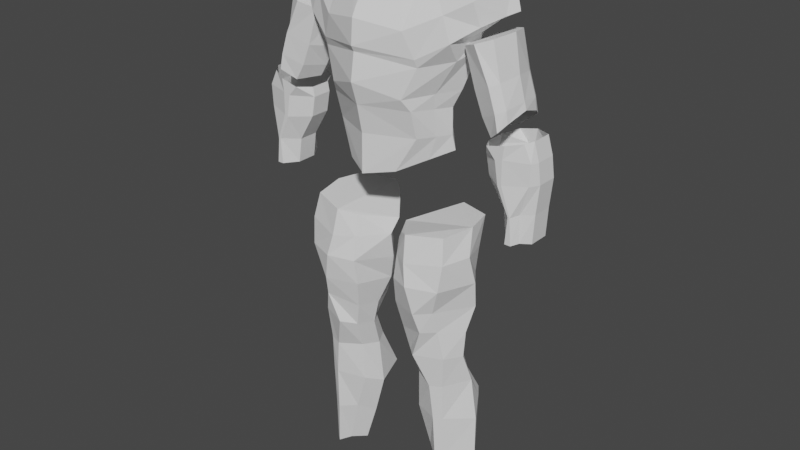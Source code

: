 # Source: 62-Cuerpo.blend  (saved by Blender 3.4.6; exported with 4.5.12 LTS)
import bpy
from mathutils import Matrix  # noqa: F401  (used for matrix-valued properties, if any)

bpy.ops.wm.read_factory_settings(use_empty=True)
scene = bpy.context.scene
scene.name = 'Scene'

# ---- collections
col_collection = bpy.data.collections.new('Collection'); scene.collection.children.link(col_collection)

# ---- world
world_world = bpy.data.worlds.new('World'); scene.world = world_world
world_world.use_nodes = True; world_world.node_tree.nodes.clear()
_N = world_world.node_tree.nodes; _L = world_world.node_tree.links
n0 = _N.new('ShaderNodeOutputWorld'); n0.name = 'World Output'; n0.location = (300, 300)
n1 = _N.new('ShaderNodeBackground'); n1.name = 'Background'; n1.location = (10, 300)
n1.inputs[0].default_value = (0.05088, 0.05088, 0.05088, 1.0)
_L.new(n1.outputs[0], n0.inputs[0])
n0.is_active_output = True
world_world.color = (0.05088, 0.05088, 0.05088)
world_world.use_sun_shadow = False
world_world.sun_shadow_jitter_overblur = 0.0

# ---- meshes
me_cylinder_002 = bpy.data.meshes.new('Cylinder.002')
me_cylinder_002.from_pydata([(0.0, 0.2046, 0.5853), (0.0, 0.2479, 0.7462), (0.2705, 0.1187, 0.5749), (0.2705, 0.1302, 0.7167), (0.3818, -0.03307, 0.5494), (0.3818, -0.03689, 0.7116), (0.2705, -0.2116, 0.5482), (0.2705, -0.2612, 0.7205), (0.0, -0.3496, 0.5599), (0.0, -0.3878, 0.736), (-0.004689, 0.2262, 0.348), (0.1611, 0.1289, 0.4065), (0.392, -0.01654, 0.4548), (0.1611, -0.2586, 0.3416), (-0.004689, -0.3496, 0.3149), (0.2399, 0.1467, 0.8186), (0.0, 0.3267, 0.8771), (0.4314, -0.02035, 0.8198), (0.2399, -0.3093, 0.7931), (0.0, -0.431, 0.8732), (0.3178, 0.1658, 0.9839), (0.0, 0.3801, 1.042), (0.523, -1.094e-07, 1.061), (0.3178, -0.2688, 0.9776), (0.0, -0.4056, 1.038), (0.3242, 0.227, 1.014), (0.005103, 0.38, 1.07), (0.5297, -0.0001308, 1.148), (0.3116, -0.2864, 1.025), (0.0, -0.424, 1.072), (0.2621, 0.2264, 1.182), (0.0, 0.3793, 1.225), (0.7017, -0.03446, 1.273), (0.2531, -0.3186, 1.175), (0.0, -0.4119, 1.221), (0.1579, 0.2253, 1.481), (-0.005985, 0.3471, 1.445), (0.3101, -0.001874, 1.51), (0.1509, -0.1964, 1.489), (-0.005985, -0.2866, 1.445), (0.7752, 0.156, 0.3993), (0.7519, 0.156, 0.5419), (0.798, 0.1559, 0.4093), (0.7963, 0.1559, 0.5543), (0.9808, 0.06446, 0.4319), (0.9649, 0.06446, 0.5562), (0.9807, -0.06471, 0.4319), (0.9648, -0.06471, 0.5562), (0.7978, -0.156, 0.4093), (0.796, -0.156, 0.5543), (0.7749, -0.1559, 0.3993), (0.7517, -0.1559, 0.5419), (0.6551, -0.06446, 0.404), (0.6312, -0.06446, 0.5348), (0.6552, 0.06471, 0.404), (0.6313, 0.06471, 0.5348), (0.8081, 0.1559, 0.6372), (0.694, 0.156, 0.609), (0.9321, 0.06446, 0.6673), (0.932, -0.06471, 0.6673), (0.8079, -0.156, 0.6372), (0.6937, -0.1559, 0.609), (0.6431, -0.06445, 0.5957), (0.6432, 0.06471, 0.5957), (0.9401, -0.1103, 0.4254), (0.9472, -0.1103, 0.5568), (0.8996, -0.1103, 0.6565), (0.8491, 0.1563, 0.2381), (0.8609, 0.1562, 0.237), (0.9627, 0.06477, 0.2538), (0.9626, -0.0644, 0.2538), (0.8926, -0.11, 0.2494), (0.8606, -0.1557, 0.237), (0.8488, -0.1556, 0.2381), (0.7606, -0.06414, 0.2295), (0.7607, 0.06502, 0.2295), (0.8369, 0.1551, 0.07519), (0.8752, 0.155, 0.07504), (0.9532, 0.06362, 0.07763), (0.9531, -0.06555, 0.07763), (0.9016, -0.1112, 0.08214), (0.875, -0.1568, 0.07504), (0.8367, -0.1567, 0.07519), (0.7812, -0.0653, 0.07107), (0.7813, 0.06387, 0.07107), (0.7158, 0.1883, 0.9418), (0.6179, 0.1883, 1.149), (0.7488, 0.1332, 0.9563), (0.6991, 0.1332, 1.177), (0.7786, -1.695e-07, 0.9734), (0.7415, -1.486e-07, 1.195), (0.7488, -0.1332, 0.9563), (0.6991, -0.1332, 1.177), (0.7158, -0.1883, 0.9418), (0.6179, -0.1883, 1.149), (0.5941, -0.1332, 0.8811), (0.5206, -0.1332, 1.11), (0.5167, -1.541e-07, 0.8589), (0.4624, -1.34e-07, 1.086), (0.5941, 0.1332, 0.8811), (0.5206, 0.1332, 1.11), (0.7611, 0.1883, 0.8061), (0.7954, 0.1332, 0.8194), (0.8162, -1.674e-07, 0.8365), (0.7954, -0.1332, 0.8194), (0.7611, -0.1883, 0.8061), (0.647, -0.1332, 0.7479), (0.5861, -1.531e-07, 0.7296), (0.647, 0.1332, 0.7479), (0.7816, 0.1883, 0.7093), (0.8062, 0.1332, 0.7473), (0.8288, -1.778e-07, 0.7918), (0.8062, -0.1332, 0.7473), (0.7816, -0.1883, 0.7093), (0.7056, -0.1332, 0.6476), (0.6323, -1.592e-07, 0.653), (0.7056, 0.1332, 0.6476), (0.3322, -0.1126, 0.5489), (0.3322, -0.1369, 0.7156), (0.2891, -0.1245, 0.4043), (0.3461, -0.1491, 0.8079), (0.4627, -0.1198, 1.007), (0.4808, -0.2086, 1.124), (0.432, -0.2068, 1.266), (0.2757, -0.1213, 1.505), (0.3266, 0.04213, 0.562), (0.3266, 0.04588, 0.7141), (0.2776, 0.05552, 0.4309), (0.3366, 0.06242, 0.8192), (0.459, 0.0649, 1.016), (0.4618, 0.1395, 1.155), (0.415, 0.1599, 1.295), (0.2752, 0.144, 1.496), (0.603, -0.1149, 1.214), (0.6322, 0.03233, 1.234), (0.5741, -0.1442, 1.348), (0.4012, -0.07806, 1.567), (0.4211, 0.03059, 1.573), (0.5522, 0.1082, 1.248), (0.5269, 0.1286, 1.376), (0.3753, 0.1127, 1.558), (0.7507, 0.02122, 1.297), (0.6606, -0.07059, 1.447), (0.7039, 0.02053, 1.483), (0.5052, -0.01132, 1.599), (0.5171, 0.01947, 1.604), (0.6387, 0.0945, 1.304), (0.5996, 0.1149, 1.476), (0.4897, 0.09899, 1.59), (0.2983, 0.1707, -0.3145), (0.2708, 0.1795, -0.1865), (0.4765, 0.09433, -0.3231), (0.4914, 0.1031, -0.1603), (0.5636, -0.02638, -0.3252), (0.5492, -0.07033, -0.1441), (0.4765, -0.2705, -0.3165), (0.4914, -0.2467, -0.1493), (0.2983, -0.3469, -0.3079), (0.2708, -0.3231, -0.1755), (0.155, -0.2705, -0.3323), (0.1607, -0.2467, -0.1761), (0.04961, -0.02638, -0.3625), (0.03153, -0.07033, -0.185), (0.155, 0.09433, -0.3389), (0.1607, 0.1031, -0.1871), (0.3377, 0.1905, -0.4869), (0.4242, 0.1141, -0.4817), (0.551, 0.002198, -0.4955), (0.4242, -0.246, -0.4817), (0.3377, -0.3224, -0.4869), (0.15, -0.246, -0.4991), (0.0935, 0.002198, -0.5328), (0.15, 0.1141, -0.4991), (0.361, 0.1488, -0.6228), (0.4338, 0.07235, -0.6252), (0.5301, -0.05715, -0.656), (0.4338, -0.2064, -0.6252), (0.361, -0.2828, -0.6228), (0.1779, -0.2064, -0.6808), (0.1489, -0.05715, -0.7085), (0.1779, 0.07235, -0.6808), (0.4682, 0.1844, 0.005314), (0.2568, 0.2608, -0.01024), (0.5138, 4.918e-08, 0.01056), (0.4682, -0.2138, 0.007145), (0.2568, -0.2902, -0.008405), (0.1711, -0.2138, -0.04563), (0.02666, 6.432e-08, -0.1022), (0.1711, 0.1844, -0.04746), (0.2923, 0.07402, -0.8235), (0.4644, -0.002377, -0.8245), (0.5239, -0.06814, -0.8235), (0.4644, -0.1844, -0.8135), (0.2923, -0.2608, -0.8125), (0.213, -0.1844, -0.8354), (0.1748, -0.06814, -0.8577), (0.213, -0.002377, -0.8464), (0.3696, 0.1553, -1.038), (0.4459, 0.07895, -1.028), (0.542, 9.846e-09, -1.018), (0.4459, -0.1673, -1.026), (0.3696, -0.1949, -1.036), (0.2311, -0.1185, -1.028), (0.1929, 1.445e-08, -1.052), (0.2311, 0.07895, -1.03), (0.3934, 0.2894, -1.288), (0.4492, 0.213, -1.286), (0.5843, 1.179e-08, -1.288), (0.4492, -0.1563, -1.266), (0.3934, -0.1839, -1.268), (0.2246, -0.1075, -1.291), (0.1576, 1.352e-08, -1.333), (0.2246, 0.213, -1.311), (0.403, 0.2147, -1.558), (0.4482, 0.1383, -1.559), (0.5842, 1.382e-08, -1.593), (0.4482, -0.1432, -1.563), (0.403, -0.1707, -1.562), (0.3078, -0.09433, -1.552), (0.2291, 1.084e-08, -1.603), (0.3078, 0.1383, -1.547), (0.4239, 0.1114, -1.874), (0.4574, 0.03499, -1.872), (0.5415, 1.197e-08, -1.861), (0.4574, -0.1278, -1.859), (0.4239, -0.1553, -1.861), (0.3839, -0.07895, -1.858), (0.3094, 7.703e-09, -1.863), (0.3839, 0.03499, -1.872)], [], [(0, 1, 3, 2), (125, 126, 5, 4), (117, 118, 7, 6), (6, 7, 9, 8), (126, 3, 15, 128), (117, 6, 13, 119), (6, 8, 14, 13), (125, 4, 12, 127), (0, 2, 11, 10), (15, 16, 21, 20), (3, 1, 16, 15), (118, 5, 17, 120), (9, 7, 18, 19), (19, 18, 23, 24), (128, 15, 20, 129), (120, 17, 22, 121), (25, 26, 31, 30), (24, 23, 28, 29), (129, 20, 25, 130), (121, 22, 27, 122), (20, 21, 26, 25), (29, 28, 33, 34), (130, 25, 30, 131), (124, 123, 135, 136), (37, 124, 136, 137), (30, 31, 36, 35), (34, 33, 38, 39), (131, 30, 35, 132), (40, 41, 43, 42), (42, 43, 45, 44), (44, 45, 47, 46), (64, 65, 49, 48), (48, 49, 51, 50), (50, 51, 53, 52), (65, 47, 59, 66), (52, 53, 55, 54), (54, 55, 41, 40), (48, 50, 73, 72), (55, 53, 62, 63), (45, 43, 56, 58), (51, 49, 60, 61), (41, 55, 63, 57), (43, 41, 57, 56), (47, 45, 58, 59), (53, 51, 61, 62), (49, 65, 66, 60), (46, 47, 65, 64), (69, 70, 79, 78), (64, 48, 72, 71), (40, 42, 68, 67), (44, 46, 70, 69), (42, 44, 69, 68), (54, 40, 67, 75), (52, 54, 75, 74), (50, 52, 74, 73), (46, 64, 71, 70), (76, 77, 78, 79, 80, 81, 82, 83, 84), (74, 75, 84, 83), (71, 72, 81, 80), (67, 68, 77, 76), (75, 67, 76, 84), (72, 73, 82, 81), (68, 69, 78, 77), (70, 71, 80, 79), (73, 74, 83, 82), (85, 86, 88, 87), (87, 88, 90, 89), (89, 90, 92, 91), (91, 92, 94, 93), (93, 94, 96, 95), (95, 96, 98, 97), (88, 86, 100, 98, 96, 94, 92, 90), (97, 98, 100, 99), (99, 100, 86, 85), (87, 89, 103, 102), (105, 106, 114, 113), (93, 95, 106, 105), (99, 85, 101, 108), (85, 87, 102, 101), (89, 91, 104, 103), (95, 97, 107, 106), (91, 93, 105, 104), (97, 99, 108, 107), (103, 104, 112, 111), (101, 102, 110, 109), (108, 101, 109, 116), (106, 107, 115, 114), (104, 105, 113, 112), (102, 103, 111, 110), (107, 108, 116, 115), (33, 123, 124, 38), (28, 122, 123, 33), (23, 121, 122, 28), (18, 120, 121, 23), (7, 118, 120, 18), (4, 117, 119, 12), (4, 5, 118, 117), (131, 132, 140, 139), (122, 27, 134, 133), (22, 129, 130, 27), (17, 128, 129, 22), (2, 125, 127, 11), (5, 126, 128, 17), (2, 3, 126, 125), (140, 137, 145, 148), (133, 134, 141, 32), (138, 139, 147, 146), (135, 133, 32, 142), (130, 131, 139, 138), (132, 37, 137, 140), (27, 130, 138, 134), (123, 122, 133, 135), (32, 141, 143, 142), (142, 143, 145, 144), (143, 147, 148, 145), (141, 146, 147, 143), (134, 138, 146, 141), (136, 135, 142, 144), (137, 136, 144, 145), (139, 140, 148, 147), (149, 150, 152, 151), (151, 152, 154, 153), (153, 154, 156, 155), (155, 156, 158, 157), (157, 158, 160, 159), (159, 160, 162, 161), (158, 156, 184, 185), (161, 162, 164, 163), (163, 164, 150, 149), (163, 149, 165, 172), (167, 168, 176, 175), (149, 151, 166, 165), (153, 155, 168, 167), (159, 161, 171, 170), (155, 157, 169, 168), (161, 163, 172, 171), (151, 153, 167, 166), (157, 159, 170, 169), (179, 180, 196, 195), (165, 166, 174, 173), (172, 165, 173, 180), (170, 171, 179, 178), (168, 169, 177, 176), (166, 167, 175, 174), (171, 172, 180, 179), (169, 170, 178, 177), (181, 182, 188, 187, 186, 185, 184, 183), (164, 162, 187, 188), (154, 152, 181, 183), (160, 158, 185, 186), (150, 164, 188, 182), (152, 150, 182, 181), (156, 154, 183, 184), (162, 160, 186, 187), (191, 192, 200, 199), (177, 178, 194, 193), (175, 176, 192, 191), (173, 174, 190, 189), (180, 173, 189, 196), (178, 179, 195, 194), (176, 177, 193, 192), (174, 175, 191, 190), (197, 198, 206, 205), (189, 190, 198, 197), (196, 189, 197, 204), (194, 195, 203, 202), (192, 193, 201, 200), (190, 191, 199, 198), (195, 196, 204, 203), (193, 194, 202, 201), (211, 212, 220, 219), (204, 197, 205, 212), (202, 203, 211, 210), (200, 201, 209, 208), (198, 199, 207, 206), (203, 204, 212, 211), (201, 202, 210, 209), (199, 200, 208, 207), (214, 215, 223, 222), (209, 210, 218, 217), (207, 208, 216, 215), (205, 206, 214, 213), (212, 205, 213, 220), (210, 211, 219, 218), (208, 209, 217, 216), (206, 207, 215, 214), (221, 222, 223, 224, 225, 226, 227, 228), (219, 220, 228, 227), (217, 218, 226, 225), (215, 216, 224, 223), (213, 214, 222, 221), (220, 213, 221, 228), (218, 219, 227, 226), (216, 217, 225, 224), (228, 226, 227)])
_uv = me_cylinder_002.uv_layers.new(name='UVMap')
_uv.uv.foreach_set('vector', [1.0, 0.5, 1.0, 1.0, 0.875, 1.0, 0.875, 0.5, 0.8119, 0.5, 0.8119, 1.0, 0.75, 1.0, 0.75, 0.5, 0.6943, 0.5, 0.6943, 1.0, 0.625, 1.0, 0.625, 0.5, 0.625, 0.5, 0.625, 1.0, 0.5, 1.0, 0.5, 0.5, 0.8119, 1.0, 0.875, 1.0, 0.875, 1.0, 0.8119, 1.0, 0.6943, 0.5, 0.625, 0.5, 0.625, 0.5, 0.6943, 0.5, 0.625, 0.5, 0.5, 0.5, 0.5, 0.5, 0.625, 0.5, 0.8119, 0.5, 0.75, 0.5, 0.75, 0.5, 0.8119, 0.5, 1.0, 0.5, 0.875, 0.5, 0.875, 0.5, 1.0, 0.5, 0.875, 1.0, 1.0, 1.0, 1.0, 1.0, 0.875, 1.0, 0.875, 1.0, 1.0, 1.0, 1.0, 1.0, 0.875, 1.0, 0.6943, 1.0, 0.75, 1.0, 0.75, 1.0, 0.6943, 1.0, 0.5, 1.0, 0.625, 1.0, 0.625, 1.0, 0.5, 1.0, 0.5, 1.0, 0.625, 1.0, 0.625, 1.0, 0.5, 1.0, 0.8119, 1.0, 0.875, 1.0, 0.875, 1.0, 0.8119, 1.0, 0.6943, 1.0, 0.75, 1.0, 0.75, 1.0, 0.6943, 1.0, 0.875, 1.0, 1.0, 1.0, 1.0, 1.0, 0.875, 1.0, 0.5, 1.0, 0.625, 1.0, 0.625, 1.0, 0.5, 1.0, 0.8119, 1.0, 0.875, 1.0, 0.875, 1.0, 0.8119, 1.0, 0.6943, 1.0, 0.75, 1.0, 0.75, 1.0, 0.6943, 1.0, 0.875, 1.0, 1.0, 1.0, 1.0, 1.0, 0.875, 1.0, 0.5, 1.0, 0.625, 1.0, 0.625, 1.0, 0.5, 1.0, 0.8119, 1.0, 0.875, 1.0, 0.875, 1.0, 0.8119, 1.0, 0.6943, 1.0, 0.6943, 1.0, 0.6943, 1.0, 0.6943, 1.0, 0.0, 0.0, 0.0, 0.0, 0.0, 0.0, 0.0, 0.0, 0.875, 1.0, 1.0, 1.0, 1.0, 1.0, 0.875, 1.0, 0.5, 1.0, 0.625, 1.0, 0.625, 1.0, 0.5, 1.0, 0.8119, 1.0, 0.875, 1.0, 0.875, 1.0, 0.8119, 1.0, 1.0, 0.5, 1.0, 1.0, 0.875, 1.0, 0.875, 0.5, 0.875, 0.5, 0.875, 1.0, 0.75, 1.0, 0.75, 0.5, 0.75, 0.5, 0.75, 1.0, 0.625, 1.0, 0.625, 0.5, 0.5625, 0.5, 0.5625, 1.0, 0.5, 1.0, 0.5, 0.5, 0.5, 0.5, 0.5, 1.0, 0.375, 1.0, 0.375, 0.5, 0.375, 0.5, 0.375, 1.0, 0.25, 1.0, 0.25, 0.5, 0.5625, 1.0, 0.625, 1.0, 0.625, 1.0, 0.5625, 1.0, 0.25, 0.5, 0.25, 1.0, 0.125, 1.0, 0.125, 0.5, 0.125, 0.5, 0.125, 1.0, 0.0, 1.0, 0.0, 0.5, 0.5, 0.5, 0.375, 0.5, 0.375, 0.5, 0.5, 0.5, 0.125, 1.0, 0.25, 1.0, 0.25, 1.0, 0.125, 1.0, 0.75, 1.0, 0.875, 1.0, 0.875, 1.0, 0.75, 1.0, 0.375, 1.0, 0.5, 1.0, 0.5, 1.0, 0.375, 1.0, 0.0, 1.0, 0.125, 1.0, 0.125, 1.0, 0.0, 1.0, 0.875, 1.0, 1.0, 1.0, 1.0, 1.0, 0.875, 1.0, 0.625, 1.0, 0.75, 1.0, 0.75, 1.0, 0.625, 1.0, 0.25, 1.0, 0.375, 1.0, 0.375, 1.0, 0.25, 1.0, 0.5, 1.0, 0.5625, 1.0, 0.5625, 1.0, 0.5, 1.0, 0.625, 0.5, 0.625, 1.0, 0.5625, 1.0, 0.5625, 0.5, 0.75, 0.5, 0.625, 0.5, 0.625, 0.5, 0.75, 0.5, 0.5625, 0.5, 0.5, 0.5, 0.5, 0.5, 0.5625, 0.5, 1.0, 0.5, 0.875, 0.5, 0.875, 0.5, 1.0, 0.5, 0.75, 0.5, 0.625, 0.5, 0.625, 0.5, 0.75, 0.5, 0.875, 0.5, 0.75, 0.5, 0.75, 0.5, 0.875, 0.5, 0.125, 0.5, 0.0, 0.5, 0.0, 0.5, 0.125, 0.5, 0.25, 0.5, 0.125, 0.5, 0.125, 0.5, 0.25, 0.5, 0.375, 0.5, 0.25, 0.5, 0.25, 0.5, 0.375, 0.5, 0.625, 0.5, 0.5625, 0.5, 0.5625, 0.5, 0.625, 0.5, 0.75, 0.49, 0.9197, 0.4197, 0.99, 0.25, 0.9197, 0.08029, 0.8349, 0.04515, 0.75, 0.01, 0.5803, 0.08029, 0.51, 0.25, 0.5803, 0.4197, 0.25, 0.5, 0.125, 0.5, 0.125, 0.5, 0.25, 0.5, 0.5625, 0.5, 0.5, 0.5, 0.5, 0.5, 0.5625, 0.5, 1.0, 0.5, 0.875, 0.5, 0.875, 0.5, 1.0, 0.5, 0.125, 0.5, 0.0, 0.5, 0.0, 0.5, 0.125, 0.5, 0.5, 0.5, 0.375, 0.5, 0.375, 0.5, 0.5, 0.5, 0.875, 0.5, 0.75, 0.5, 0.75, 0.5, 0.875, 0.5, 0.625, 0.5, 0.5625, 0.5, 0.5625, 0.5, 0.625, 0.5, 0.375, 0.5, 0.25, 0.5, 0.25, 0.5, 0.375, 0.5, 1.0, 0.5, 1.0, 1.0, 0.875, 1.0, 0.875, 0.5, 0.875, 0.5, 0.875, 1.0, 0.75, 1.0, 0.75, 0.5, 0.75, 0.5, 0.75, 1.0, 0.625, 1.0, 0.625, 0.5, 0.625, 0.5, 0.625, 1.0, 0.5, 1.0, 0.5, 0.5, 0.5, 0.5, 0.5, 1.0, 0.375, 1.0, 0.375, 0.5, 0.375, 0.5, 0.375, 1.0, 0.25, 1.0, 0.25, 0.5, 0.4197, 0.4197, 0.25, 0.49, 0.08029, 0.4197, 0.01, 0.25, 0.08029, 0.08029, 0.25, 0.01, 0.4197, 0.08029, 0.49, 0.25, 0.25, 0.5, 0.25, 1.0, 0.125, 1.0, 0.125, 0.5, 0.125, 0.5, 0.125, 1.0, 0.0, 1.0, 0.0, 0.5, 0.875, 0.5, 0.75, 0.5, 0.75, 0.5, 0.875, 0.5, 0.5, 0.5, 0.375, 0.5, 0.375, 0.5, 0.5, 0.5, 0.5, 0.5, 0.375, 0.5, 0.375, 0.5, 0.5, 0.5, 0.125, 0.5, 0.0, 0.5, 0.0, 0.5, 0.125, 0.5, 1.0, 0.5, 0.875, 0.5, 0.875, 0.5, 1.0, 0.5, 0.75, 0.5, 0.625, 0.5, 0.625, 0.5, 0.75, 0.5, 0.375, 0.5, 0.25, 0.5, 0.25, 0.5, 0.375, 0.5, 0.625, 0.5, 0.5, 0.5, 0.5, 0.5, 0.625, 0.5, 0.25, 0.5, 0.125, 0.5, 0.125, 0.5, 0.25, 0.5, 0.75, 0.5, 0.625, 0.5, 0.625, 0.5, 0.75, 0.5, 1.0, 0.5, 0.875, 0.5, 0.875, 0.5, 1.0, 0.5, 0.125, 0.5, 0.0, 0.5, 0.0, 0.5, 0.125, 0.5, 0.375, 0.5, 0.25, 0.5, 0.25, 0.5, 0.375, 0.5, 0.625, 0.5, 0.5, 0.5, 0.5, 0.5, 0.625, 0.5, 0.875, 0.5, 0.75, 0.5, 0.75, 0.5, 0.875, 0.5, 0.25, 0.5, 0.125, 0.5, 0.125, 0.5, 0.25, 0.5, 0.625, 1.0, 0.6943, 1.0, 0.6943, 1.0, 0.625, 1.0, 0.625, 1.0, 0.6943, 1.0, 0.6943, 1.0, 0.625, 1.0, 0.625, 1.0, 0.6943, 1.0, 0.6943, 1.0, 0.625, 1.0, 0.625, 1.0, 0.6943, 1.0, 0.6943, 1.0, 0.625, 1.0, 0.625, 1.0, 0.6943, 1.0, 0.6943, 1.0, 0.625, 1.0, 0.75, 0.5, 0.6943, 0.5, 0.6943, 0.5, 0.75, 0.5, 0.75, 0.5, 0.75, 1.0, 0.6943, 1.0, 0.6943, 0.5, 0.8119, 1.0, 0.8119, 1.0, 0.8119, 1.0, 0.8119, 1.0, 0.6943, 1.0, 0.75, 1.0, 0.75, 1.0, 0.6943, 1.0, 0.75, 1.0, 0.8119, 1.0, 0.8119, 1.0, 0.75, 1.0, 0.75, 1.0, 0.8119, 1.0, 0.8119, 1.0, 0.75, 1.0, 0.875, 0.5, 0.8119, 0.5, 0.8119, 0.5, 0.875, 0.5, 0.75, 1.0, 0.8119, 1.0, 0.8119, 1.0, 0.75, 1.0, 0.875, 0.5, 0.875, 1.0, 0.8119, 1.0, 0.8119, 0.5, 0.0, 0.0, 0.0, 0.0, 0.0, 0.0, 0.0, 0.0, 0.6943, 1.0, 0.75, 1.0, 0.75, 1.0, 0.6943, 1.0, 0.8119, 1.0, 0.8119, 1.0, 0.8119, 1.0, 0.8119, 1.0, 0.6943, 1.0, 0.6943, 1.0, 0.6943, 1.0, 0.6943, 1.0, 0.8119, 1.0, 0.8119, 1.0, 0.8119, 1.0, 0.8119, 1.0, 0.0, 0.0, 0.0, 0.0, 0.0, 0.0, 0.0, 0.0, 0.75, 1.0, 0.8119, 1.0, 0.8119, 1.0, 0.75, 1.0, 0.6943, 1.0, 0.6943, 1.0, 0.6943, 1.0, 0.6943, 1.0, 0.6943, 1.0, 0.75, 1.0, 0.75, 1.0, 0.6943, 1.0, 0.6943, 1.0, 0.75, 1.0, 0.75, 1.0, 0.6943, 1.0, 0.75, 1.0, 0.8119, 1.0, 0.8119, 1.0, 0.75, 1.0, 0.75, 1.0, 0.8119, 1.0, 0.8119, 1.0, 0.75, 1.0, 0.75, 1.0, 0.8119, 1.0, 0.8119, 1.0, 0.75, 1.0, 0.6943, 1.0, 0.6943, 1.0, 0.6943, 1.0, 0.6943, 1.0, 0.0, 0.0, 0.0, 0.0, 0.0, 0.0, 0.0, 0.0, 0.8119, 1.0, 0.8119, 1.0, 0.8119, 1.0, 0.8119, 1.0, 1.0, 0.5, 1.0, 1.0, 0.875, 1.0, 0.875, 0.5, 0.875, 0.5, 0.875, 1.0, 0.75, 1.0, 0.75, 0.5, 0.75, 0.5, 0.75, 1.0, 0.625, 1.0, 0.625, 0.5, 0.625, 0.5, 0.625, 1.0, 0.5, 1.0, 0.5, 0.5, 0.5, 0.5, 0.5, 1.0, 0.375, 1.0, 0.375, 0.5, 0.375, 0.5, 0.375, 1.0, 0.25, 1.0, 0.25, 0.5, 0.5, 1.0, 0.625, 1.0, 0.625, 1.0, 0.5, 1.0, 0.25, 0.5, 0.25, 1.0, 0.125, 1.0, 0.125, 0.5, 0.125, 0.5, 0.125, 1.0, 0.0, 1.0, 0.0, 0.5, 0.125, 0.5, 0.0, 0.5, 0.0, 0.5, 0.125, 0.5, 0.75, 0.5, 0.625, 0.5, 0.625, 0.5, 0.75, 0.5, 1.0, 0.5, 0.875, 0.5, 0.875, 0.5, 1.0, 0.5, 0.75, 0.5, 0.625, 0.5, 0.625, 0.5, 0.75, 0.5, 0.375, 0.5, 0.25, 0.5, 0.25, 0.5, 0.375, 0.5, 0.625, 0.5, 0.5, 0.5, 0.5, 0.5, 0.625, 0.5, 0.25, 0.5, 0.125, 0.5, 0.125, 0.5, 0.25, 0.5, 0.875, 0.5, 0.75, 0.5, 0.75, 0.5, 0.875, 0.5, 0.5, 0.5, 0.375, 0.5, 0.375, 0.5, 0.5, 0.5, 0.25, 0.5, 0.125, 0.5, 0.125, 0.5, 0.25, 0.5, 1.0, 0.5, 0.875, 0.5, 0.875, 0.5, 1.0, 0.5, 0.125, 0.5, 0.0, 0.5, 0.0, 0.5, 0.125, 0.5, 0.375, 0.5, 0.25, 0.5, 0.25, 0.5, 0.375, 0.5, 0.625, 0.5, 0.5, 0.5, 0.5, 0.5, 0.625, 0.5, 0.875, 0.5, 0.75, 0.5, 0.75, 0.5, 0.875, 0.5, 0.25, 0.5, 0.125, 0.5, 0.125, 0.5, 0.25, 0.5, 0.5, 0.5, 0.375, 0.5, 0.375, 0.5, 0.5, 0.5, 0.4197, 0.4197, 0.25, 0.49, 0.08029, 0.4197, 0.01, 0.25, 0.08029, 0.08029, 0.25, 0.01, 0.4197, 0.08029, 0.49, 0.25, 0.125, 1.0, 0.25, 1.0, 0.25, 1.0, 0.125, 1.0, 0.75, 1.0, 0.875, 1.0, 0.875, 1.0, 0.75, 1.0, 0.375, 1.0, 0.5, 1.0, 0.5, 1.0, 0.375, 1.0, 0.0, 1.0, 0.125, 1.0, 0.125, 1.0, 0.0, 1.0, 0.875, 1.0, 1.0, 1.0, 1.0, 1.0, 0.875, 1.0, 0.625, 1.0, 0.75, 1.0, 0.75, 1.0, 0.625, 1.0, 0.25, 1.0, 0.375, 1.0, 0.375, 1.0, 0.25, 1.0, 0.75, 0.5, 0.625, 0.5, 0.625, 0.5, 0.75, 0.5, 0.5, 0.5, 0.375, 0.5, 0.375, 0.5, 0.5, 0.5, 0.75, 0.5, 0.625, 0.5, 0.625, 0.5, 0.75, 0.5, 1.0, 0.5, 0.875, 0.5, 0.875, 0.5, 1.0, 0.5, 0.125, 0.5, 0.0, 0.5, 0.0, 0.5, 0.125, 0.5, 0.375, 0.5, 0.25, 0.5, 0.25, 0.5, 0.375, 0.5, 0.625, 0.5, 0.5, 0.5, 0.5, 0.5, 0.625, 0.5, 0.875, 0.5, 0.75, 0.5, 0.75, 0.5, 0.875, 0.5, 1.0, 0.5, 0.875, 0.5, 0.875, 0.5, 1.0, 0.5, 1.0, 0.5, 0.875, 0.5, 0.875, 0.5, 1.0, 0.5, 0.125, 0.5, 0.0, 0.5, 0.0, 0.5, 0.125, 0.5, 0.375, 0.5, 0.25, 0.5, 0.25, 0.5, 0.375, 0.5, 0.625, 0.5, 0.5, 0.5, 0.5, 0.5, 0.625, 0.5, 0.875, 0.5, 0.75, 0.5, 0.75, 0.5, 0.875, 0.5, 0.25, 0.5, 0.125, 0.5, 0.125, 0.5, 0.25, 0.5, 0.5, 0.5, 0.375, 0.5, 0.375, 0.5, 0.5, 0.5, 0.25, 0.5, 0.125, 0.5, 0.125, 0.5, 0.25, 0.5, 0.125, 0.5, 0.0, 0.5, 0.0, 0.5, 0.125, 0.5, 0.375, 0.5, 0.25, 0.5, 0.25, 0.5, 0.375, 0.5, 0.625, 0.5, 0.5, 0.5, 0.5, 0.5, 0.625, 0.5, 0.875, 0.5, 0.75, 0.5, 0.75, 0.5, 0.875, 0.5, 0.25, 0.5, 0.125, 0.5, 0.125, 0.5, 0.25, 0.5, 0.5, 0.5, 0.375, 0.5, 0.375, 0.5, 0.5, 0.5, 0.75, 0.5, 0.625, 0.5, 0.625, 0.5, 0.75, 0.5, 0.875, 0.5, 0.75, 0.5, 0.75, 0.5, 0.875, 0.5, 0.5, 0.5, 0.375, 0.5, 0.375, 0.5, 0.5, 0.5, 0.75, 0.5, 0.625, 0.5, 0.625, 0.5, 0.75, 0.5, 1.0, 0.5, 0.875, 0.5, 0.875, 0.5, 1.0, 0.5, 0.125, 0.5, 0.0, 0.5, 0.0, 0.5, 0.125, 0.5, 0.375, 0.5, 0.25, 0.5, 0.25, 0.5, 0.375, 0.5, 0.625, 0.5, 0.5, 0.5, 0.5, 0.5, 0.625, 0.5, 0.875, 0.5, 0.75, 0.5, 0.75, 0.5, 0.875, 0.5, 0.75, 0.49, 0.9197, 0.4197, 0.99, 0.25, 0.9197, 0.08029, 0.75, 0.01, 0.5803, 0.08029, 0.51, 0.25, 0.5803, 0.4197, 0.25, 0.5, 0.125, 0.5, 0.125, 0.5, 0.25, 0.5, 0.5, 0.5, 0.375, 0.5, 0.375, 0.5, 0.5, 0.5, 0.75, 0.5, 0.625, 0.5, 0.625, 0.5, 0.75, 0.5, 1.0, 0.5, 0.875, 0.5, 0.875, 0.5, 1.0, 0.5, 0.125, 0.5, 0.0, 0.5, 0.0, 0.5, 0.125, 0.5, 0.375, 0.5, 0.25, 0.5, 0.25, 0.5, 0.375, 0.5, 0.625, 0.5, 0.5, 0.5, 0.5, 0.5, 0.625, 0.5, 0.5803, 0.4197, 0.5803, 0.08029, 0.51, 0.25])
me_cylinder_002.update()

# ---- objects
ob_empty = bpy.data.objects.new('Empty', None)
ob_empty_001 = bpy.data.objects.new('Empty.001', None)
ob_cylinder = bpy.data.objects.new('Cylinder', me_cylinder_002)
ob_eje_de_simetria = bpy.data.objects.new('eje de simetria', None)

# ---- transforms, parenting, visibility, modifiers, constraints
ob_empty.location = (0.02214, 0.0, 0.0)
ob_empty.rotation_euler = (1.571, -0.0, -0.0)
ob_empty.empty_display_type = 'IMAGE'
ob_empty.empty_display_size = 5.0
ob_empty_001.location = (0.0, 0.0, 0.0)
ob_empty_001.rotation_euler = (1.571, -0.0, 1.571)
ob_empty_001.empty_display_type = 'IMAGE'
ob_empty_001.empty_display_size = 5.0
ob_cylinder.location = (0.0, 0.0, 0.0)
_m = ob_cylinder.modifiers.new('Mirror', 'MIRROR')
_m.mirror_object = ob_eje_de_simetria
ob_eje_de_simetria.location = (0.0, 0.0, 0.0)

# ---- collection membership
col_collection.objects.link(ob_empty)
col_collection.objects.link(ob_empty_001)
col_collection.objects.link(ob_cylinder)
col_collection.objects.link(ob_eje_de_simetria)

# ---- scene / render settings (as saved in the file)
scene.frame_start = 1; scene.frame_end = 250; scene.frame_set(1)
scene.render.engine = 'BLENDER_EEVEE_NEXT'
scene.cycles.sampling_pattern = 'TABULATED_SOBOL'
scene.cycles.use_light_tree = False
scene.view_settings.view_transform = 'Filmic'
bpy.context.view_layer.update()

# ---- added for rendering (the .blend has no active camera and no usable light): camera, sun
cam_auto = bpy.data.cameras.new('AutoCamera')
cam_auto.lens = 50.0
cam_auto.sensor_width = 36.0
cam_auto.clip_end = 1000.0
ob_auto_camera = bpy.data.objects.new('AutoCamera', cam_auto)
scene.collection.objects.link(ob_auto_camera)
ob_auto_camera.location = (3.77006, -4.54952, 2.88142)
ob_auto_camera.rotation_euler = (1.09748, -7.21219e-08, 0.694738)
scene.camera = ob_auto_camera
light_auto_sun = bpy.data.lights.new('AutoSun', 'SUN')
light_auto_sun.energy = 3.0
light_auto_sun.angle = 0.0523599
ob_auto_sun = bpy.data.objects.new('AutoSun', light_auto_sun)
scene.collection.objects.link(ob_auto_sun)
ob_auto_sun.rotation_euler = (0.872665, 0.174533, 0.523599)
bpy.context.view_layer.update()
